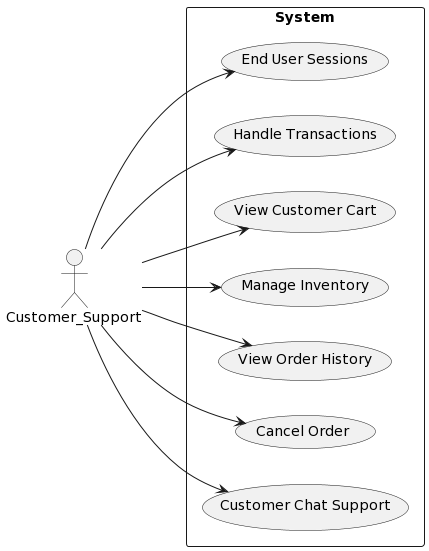

The diagram above was rendered by PlantUML. Its source (embedded in the PNG):
@startuml
left to right direction
actor Customer_Support
rectangle "System" as system {
  (End User Sessions)
  (Handle Transactions)
  (View Customer Cart)
  (Manage Inventory)
  (View Order History)
  (Cancel Order)
  (Customer Chat Support)
}
Customer_Support --> (End User Sessions)
Customer_Support --> (Handle Transactions)
Customer_Support --> (View Customer Cart)
Customer_Support --> (Manage Inventory)
Customer_Support --> (View Order History)
Customer_Support --> (Cancel Order)
Customer_Support --> (Customer Chat Support)
@enduml